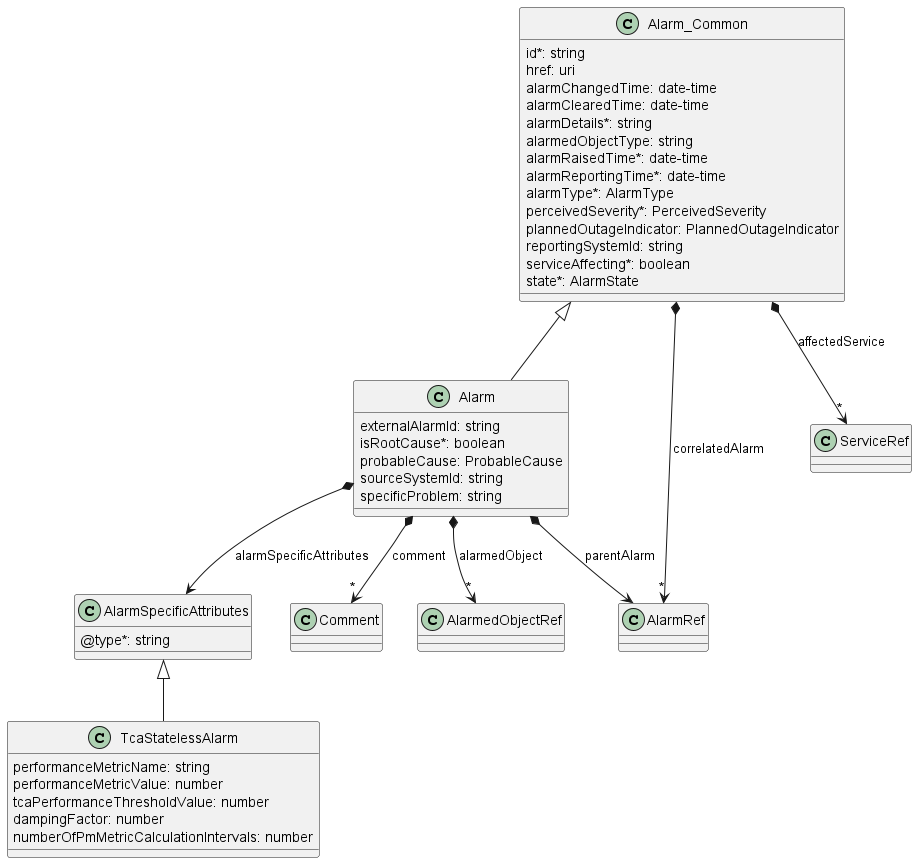

The diagram above was rendered by PlantUML. Its source (embedded in the PNG):
@startuml statelessTCAAlarmModel

class Alarm {

    externalAlarmId: string
    isRootCause*: boolean
    probableCause: ProbableCause
    sourceSystemId: string
    specificProblem: string
}
Alarm_Common <|-- Alarm

Alarm *-->"*" AlarmedObjectRef : alarmedObject
Alarm *-->"*" Comment : comment
Alarm *--> AlarmRef : parentAlarm
Alarm *--> AlarmSpecificAttributes : alarmSpecificAttributes

class AlarmRef {

}

class AlarmSpecificAttributes {

    @type*: string
}


class Alarm_Common {

    id*: string
    href: uri
    alarmChangedTime: date-time
    alarmClearedTime: date-time
    alarmDetails*: string
    alarmedObjectType: string
    alarmRaisedTime*: date-time
    alarmReportingTime*: date-time
    alarmType*: AlarmType
    perceivedSeverity*: PerceivedSeverity
    plannedOutageIndicator: PlannedOutageIndicator
    reportingSystemId: string
    serviceAffecting*: boolean
    state*: AlarmState
}

Alarm_Common *-->"*" ServiceRef : affectedService
Alarm_Common *-->"*" AlarmRef : correlatedAlarm

class AlarmedObjectRef {
}

class Comment {
}

class TcaStatelessAlarm {

    performanceMetricName: string
    performanceMetricValue: number
    tcaPerformanceThresholdValue: number
    dampingFactor: number
    numberOfPmMetricCalculationIntervals: number
}
AlarmSpecificAttributes <|-- TcaStatelessAlarm



@enduml